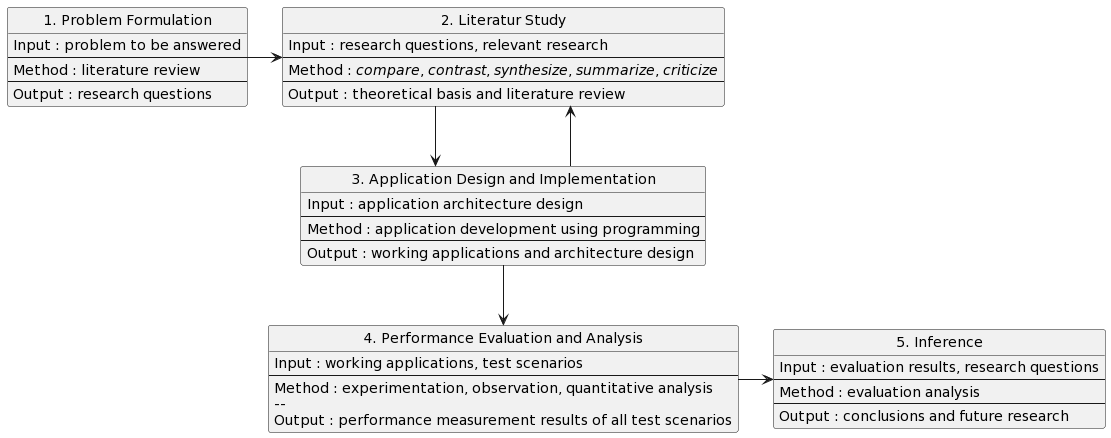

The diagram above was rendered by PlantUML. Its source (embedded in the PNG):
@startuml
' hide the spot
hide circle

' avoid problems with angled crows feet
skinparam linetype ortho

entity "1. Problem Formulation" as e01 {
  Input : problem to be answered
  --
  Method : literature review
  --
  Output : research questions
}

entity "2. Literatur Study" as e02 {
  Input : research questions, relevant research
  --
  Method : //compare//, //contrast//, //synthesize//, //summarize//, //criticize//
  --
  Output : theoretical basis and literature review
}

entity "3. Application Design and Implementation" as e03 {
  Input : application architecture design
  --
  Method : application development using programming
  --
  Output : working applications and architecture design
}

entity "4. Performance Evaluation and Analysis" as e04 {
  Input : working applications, test scenarios
  --
  Method : experimentation, observation, quantitative analysis
  -- 
  Output : performance measurement results of all test scenarios
}

entity "5. Inference" as e05 {
  Input : evaluation results, research questions
  --
  Method : evaluation analysis
  --
  Output : conclusions and future research
}


e01 -> e02
e02 -d-> e03
e03 -up-> e02
e03 -d-> e04
e04 -> e05
@enduml